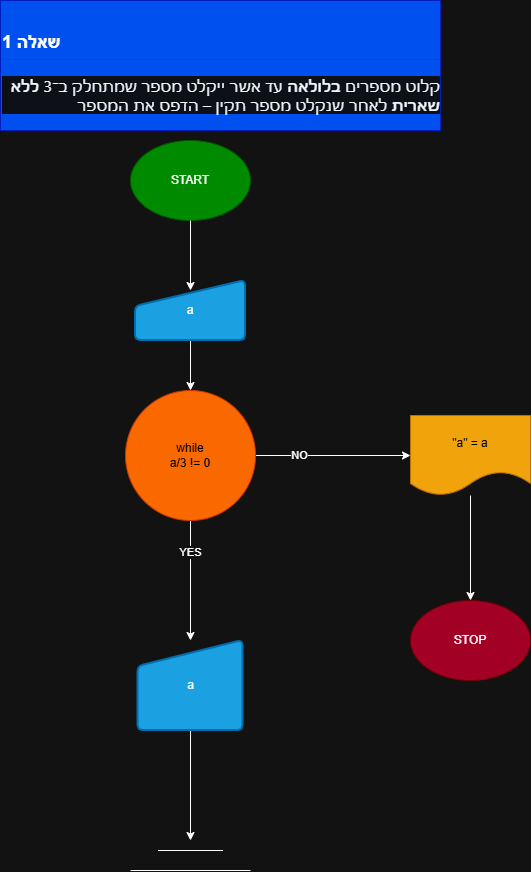

The diagram above was exported from draw.io. Its source (the exported page's mxGraphModel, read from the mxfile embedded in the PNG):
<mxGraphModel dx="1853" dy="3074" grid="1" gridSize="10" guides="1" tooltips="1" connect="1" arrows="1" fold="1" page="1" pageScale="1" pageWidth="827" pageHeight="1169" math="0" shadow="0">
  <root>
    <mxCell id="0" />
    <mxCell id="1" parent="0" />
    <mxCell id="mf8S09CW1hSg7WZ1_orE-1" parent="1" style="text;html=1;whiteSpace=wrap;overflow=hidden;rounded=0;fillColor=#0050ef;fontColor=#ffffff;strokeColor=#001DBC;" value="&lt;h2 tabindex=&quot;-1&quot; class=&quot;heading-element&quot; dir=&quot;auto&quot; style=&quot;box-sizing: border-box; margin-top: 24px; margin-bottom: 16px; font-size: 1.5em; font-weight: 600; line-height: 1.25; padding-bottom: 0.3em; border-bottom: 1.11111px solid rgba(61, 68, 77, 0.7);&quot;&gt;שאלה 1&lt;/h2&gt;&lt;h1 style=&quot;margin-top: 0px;&quot;&gt;&lt;div class=&quot;markdown-heading&quot; dir=&quot;auto&quot; style=&quot;box-sizing: border-box; position: relative; color: rgb(240, 246, 252); font-family: -apple-system, BlinkMacSystemFont, &amp;quot;Segoe UI&amp;quot;, &amp;quot;Noto Sans&amp;quot;, Helvetica, Arial, sans-serif, &amp;quot;Apple Color Emoji&amp;quot;, &amp;quot;Segoe UI Emoji&amp;quot;; font-size: 16px; font-weight: 400; background-color: rgb(13, 17, 23);&quot;&gt;&lt;a id=&quot;user-content-שאלה-1&quot; class=&quot;anchor&quot; aria-label=&quot;Permalink: שאלה 1&quot; href=&quot;https://github.com/pythonai211225-rgb/07.01.2026/blob/main/hw.md#%D7%A9%D7%90%D7%9C%D7%94-1&quot; style=&quot;box-sizing: border-box; background-color: rgba(0, 0, 0, 0); color: rgb(68, 147, 248); float: left; padding-right: 4px; margin: auto; line-height: 1; position: absolute; top: 19.1319px; left: -28px; display: flex; width: 28px; height: 28px; border-radius: 6px; opacity: 0; justify-content: center; align-items: center; transform: translateY(calc(-50% - 0.3rem)); text-underline-offset: 0.2rem;&quot;&gt;&lt;svg class=&quot;octicon octicon-link&quot; viewBox=&quot;0 0 16 16&quot; version=&quot;1.1&quot; width=&quot;16&quot; height=&quot;16&quot; aria-hidden=&quot;true&quot;&gt;&lt;path d=&quot;m7.775 3.275 1.25-1.25a3.5 3.5 0 1 1 4.95 4.95l-2.5 2.5a3.5 3.5 0 0 1-4.95 0 .751.751 0 0 1 .018-1.042.751.751 0 0 1 1.042-.018 1.998 1.998 0 0 0 2.83 0l2.5-2.5a2.002 2.002 0 0 0-2.83-2.83l-1.25 1.25a.751.751 0 0 1-1.042-.018.751.751 0 0 1-.018-1.042Zm-4.69 9.64a1.998 1.998 0 0 0 2.83 0l1.25-1.25a.751.751 0 0 1 1.042.018.751.751 0 0 1 .018 1.042l-1.25 1.25a3.5 3.5 0 1 1-4.95-4.95l2.5-2.5a3.5 3.5 0 0 1 4.95 0 .751.751 0 0 1-.018 1.042.751.751 0 0 1-1.042.018 1.998 1.998 0 0 0-2.83 0l-2.5 2.5a1.998 1.998 0 0 0 0 2.83Z&quot;&gt;&lt;/path&gt;&lt;/svg&gt;&lt;/a&gt;&lt;/div&gt;&lt;p dir=&quot;auto&quot; style=&quot;box-sizing: border-box; margin-top: 0px; margin-bottom: 16px; color: rgb(240, 246, 252); font-family: -apple-system, BlinkMacSystemFont, &amp;quot;Segoe UI&amp;quot;, &amp;quot;Noto Sans&amp;quot;, Helvetica, Arial, sans-serif, &amp;quot;Apple Color Emoji&amp;quot;, &amp;quot;Segoe UI Emoji&amp;quot;; font-size: 16px; font-weight: 400; text-align: start; background-color: rgb(13, 17, 23);&quot;&gt;קלוט מספרים&amp;nbsp;&lt;span style=&quot;box-sizing: border-box; font-weight: 600;&quot;&gt;בלולאה&lt;/span&gt;&amp;nbsp;עד אשר ייקלט מספר שמתחלק ב־3&amp;nbsp;&lt;span style=&quot;box-sizing: border-box; font-weight: 600;&quot;&gt;ללא שארית&lt;/span&gt;&amp;nbsp;לאחר שנקלט מספר תקין – הדפס את המספר&lt;/p&gt;&lt;/h1&gt;" vertex="1">
      <mxGeometry height="130" width="440" x="-100" y="-1710" as="geometry" />
    </mxCell>
    <mxCell id="mf8S09CW1hSg7WZ1_orE-2" parent="1" style="ellipse;whiteSpace=wrap;html=1;fillColor=#008a00;fontColor=#ffffff;strokeColor=#005700;" value="START" vertex="1">
      <mxGeometry height="80" width="120" x="30" y="-1570" as="geometry" />
    </mxCell>
    <mxCell id="mf8S09CW1hSg7WZ1_orE-17" edge="1" parent="1" source="mf8S09CW1hSg7WZ1_orE-3" style="edgeStyle=orthogonalEdgeStyle;rounded=0;orthogonalLoop=1;jettySize=auto;html=1;" target="mf8S09CW1hSg7WZ1_orE-5">
      <mxGeometry relative="1" as="geometry" />
    </mxCell>
    <mxCell id="mf8S09CW1hSg7WZ1_orE-3" parent="1" style="html=1;strokeWidth=2;shape=manualInput;whiteSpace=wrap;rounded=1;size=26;arcSize=11;fillColor=#1ba1e2;fontColor=#ffffff;strokeColor=#006EAF;" value="a" vertex="1">
      <mxGeometry height="60" width="110" x="35" y="-1430" as="geometry" />
    </mxCell>
    <mxCell id="mf8S09CW1hSg7WZ1_orE-7" edge="1" parent="1" source="mf8S09CW1hSg7WZ1_orE-5" style="edgeStyle=orthogonalEdgeStyle;rounded=0;orthogonalLoop=1;jettySize=auto;html=1;" target="mf8S09CW1hSg7WZ1_orE-6">
      <mxGeometry relative="1" as="geometry" />
    </mxCell>
    <mxCell id="mf8S09CW1hSg7WZ1_orE-8" connectable="0" parent="mf8S09CW1hSg7WZ1_orE-7" style="edgeLabel;html=1;align=center;verticalAlign=middle;resizable=0;points=[];" value="YES" vertex="1">
      <mxGeometry relative="1" x="-0.4833" y="-1" as="geometry">
        <mxPoint as="offset" />
      </mxGeometry>
    </mxCell>
    <mxCell id="mf8S09CW1hSg7WZ1_orE-11" edge="1" parent="1" source="mf8S09CW1hSg7WZ1_orE-5" style="edgeStyle=orthogonalEdgeStyle;rounded=0;orthogonalLoop=1;jettySize=auto;html=1;" target="mf8S09CW1hSg7WZ1_orE-9">
      <mxGeometry relative="1" as="geometry" />
    </mxCell>
    <mxCell id="mf8S09CW1hSg7WZ1_orE-21" connectable="0" parent="mf8S09CW1hSg7WZ1_orE-11" style="edgeLabel;html=1;align=center;verticalAlign=middle;resizable=0;points=[];" value="NO" vertex="1">
      <mxGeometry relative="1" x="-0.4496" y="1" as="geometry">
        <mxPoint as="offset" />
      </mxGeometry>
    </mxCell>
    <mxCell id="mf8S09CW1hSg7WZ1_orE-5" parent="1" style="ellipse;whiteSpace=wrap;html=1;aspect=fixed;fillColor=#fa6800;fontColor=#000000;strokeColor=#C73500;" value="while&lt;div&gt;a/3 != 0&lt;/div&gt;" vertex="1">
      <mxGeometry height="130" width="130" x="25" y="-1320" as="geometry" />
    </mxCell>
    <mxCell id="mf8S09CW1hSg7WZ1_orE-20" edge="1" parent="1" source="mf8S09CW1hSg7WZ1_orE-6" style="edgeStyle=orthogonalEdgeStyle;rounded=0;orthogonalLoop=1;jettySize=auto;html=1;">
      <mxGeometry relative="1" as="geometry">
        <mxPoint x="90" y="-870" as="targetPoint" />
      </mxGeometry>
    </mxCell>
    <mxCell id="mf8S09CW1hSg7WZ1_orE-6" parent="1" style="html=1;strokeWidth=2;shape=manualInput;whiteSpace=wrap;rounded=1;size=26;arcSize=11;fillColor=#1ba1e2;fontColor=#ffffff;strokeColor=#006EAF;" value="a" vertex="1">
      <mxGeometry height="90" width="105" x="37.5" y="-1070" as="geometry" />
    </mxCell>
    <mxCell id="mf8S09CW1hSg7WZ1_orE-13" edge="1" parent="1" source="mf8S09CW1hSg7WZ1_orE-9" style="edgeStyle=orthogonalEdgeStyle;rounded=0;orthogonalLoop=1;jettySize=auto;html=1;entryX=0.5;entryY=0;entryDx=0;entryDy=0;" target="mf8S09CW1hSg7WZ1_orE-12">
      <mxGeometry relative="1" as="geometry" />
    </mxCell>
    <mxCell id="mf8S09CW1hSg7WZ1_orE-9" parent="1" style="shape=document;whiteSpace=wrap;html=1;boundedLbl=1;fillColor=#f0a30a;strokeColor=#BD7000;fontColor=#000000;" value="&quot;a&quot; = a" vertex="1">
      <mxGeometry height="80" width="120" x="310" y="-1295" as="geometry" />
    </mxCell>
    <mxCell id="mf8S09CW1hSg7WZ1_orE-12" parent="1" style="ellipse;whiteSpace=wrap;html=1;fillColor=#a20025;fontColor=#ffffff;strokeColor=#6F0000;" value="STOP" vertex="1">
      <mxGeometry height="80" width="120" x="310" y="-1110" as="geometry" />
    </mxCell>
    <mxCell id="mf8S09CW1hSg7WZ1_orE-18" edge="1" parent="1" style="endArrow=none;html=1;rounded=0;" value="">
      <mxGeometry height="50" relative="1" width="50" as="geometry">
        <mxPoint x="57.5" y="-860" as="sourcePoint" />
        <mxPoint x="122.5" y="-860" as="targetPoint" />
      </mxGeometry>
    </mxCell>
    <mxCell id="mf8S09CW1hSg7WZ1_orE-19" edge="1" parent="1" style="endArrow=none;html=1;rounded=0;" value="">
      <mxGeometry height="50" relative="1" width="50" as="geometry">
        <mxPoint x="30" y="-840" as="sourcePoint" />
        <mxPoint x="150" y="-840" as="targetPoint" />
      </mxGeometry>
    </mxCell>
    <mxCell id="mf8S09CW1hSg7WZ1_orE-27" edge="1" parent="1" source="mf8S09CW1hSg7WZ1_orE-2" style="edgeStyle=orthogonalEdgeStyle;rounded=0;orthogonalLoop=1;jettySize=auto;html=1;entryX=0.5;entryY=0.167;entryDx=0;entryDy=0;entryPerimeter=0;" target="mf8S09CW1hSg7WZ1_orE-3">
      <mxGeometry relative="1" as="geometry" />
    </mxCell>
  </root>
</mxGraphModel>